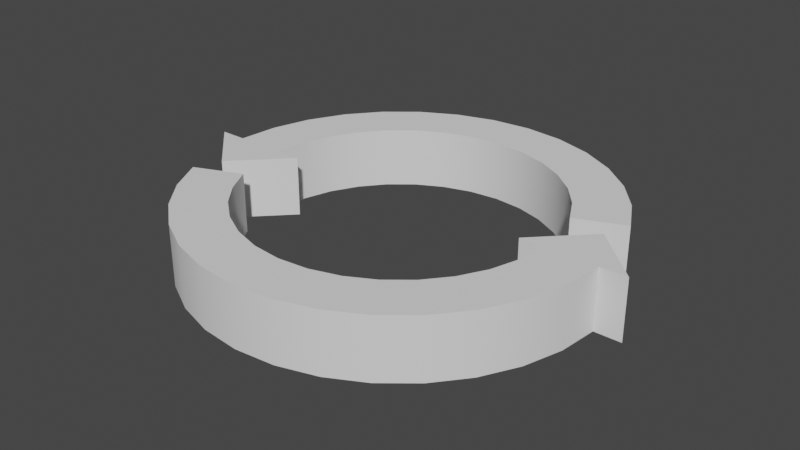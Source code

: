 # Source: fastHands.blend  (saved by Blender 3.5.10; exported with 4.5.12 LTS)
import bpy
from mathutils import Matrix  # noqa: F401  (used for matrix-valued properties, if any)

bpy.ops.wm.read_factory_settings(use_empty=True)
scene = bpy.context.scene
scene.name = 'Scene'

# ---- collections
col_collection = bpy.data.collections.new('Collection'); scene.collection.children.link(col_collection)

# ---- node groups
ng_auto_smooth = bpy.data.node_groups.new('Auto Smooth', 'GeometryNodeTree')
_s = ng_auto_smooth.interface.new_socket(name='Geometry', in_out='OUTPUT', socket_type='NodeSocketGeometry')
_s = ng_auto_smooth.interface.new_socket(name='Geometry', in_out='INPUT', socket_type='NodeSocketGeometry')
_s = ng_auto_smooth.interface.new_socket(name='Angle', in_out='INPUT', socket_type='NodeSocketFloat')
_s.subtype = 'ANGLE'
_s.min_value = 0.0
_s.max_value = 3.142
ng_auto_smooth.is_modifier = True
_N = ng_auto_smooth.nodes; _L = ng_auto_smooth.links
n0 = _N.new('NodeGroupOutput'); n0.name = 'Group Output'; n0.location = (480, -100)
n1 = _N.new('NodeGroupInput'); n1.name = 'Group Input'; n1.location = (-420, -300)
n2 = _N.new('NodeGroupInput'); n2.name = 'Group Input.001'; n2.location = (-60, -100)
n3 = _N.new('GeometryNodeSetShadeSmooth'); n3.name = 'Set Shade Smooth'; n3.location = (120, -100)
n3.domain = 'EDGE'
n4 = _N.new('GeometryNodeSetShadeSmooth'); n4.name = 'Set Shade Smooth.001'; n4.location = (300, -100)
n5 = _N.new('GeometryNodeInputMeshEdgeAngle'); n5.name = 'Edge Angle'; n5.location = (-420, -220)
n6 = _N.new('GeometryNodeInputEdgeSmooth'); n6.name = 'Is Edge Smooth'; n6.location = (-60, -160)
n7 = _N.new('GeometryNodeInputShadeSmooth'); n7.name = 'Is Face Smooth'; n7.location = (-240, -340)
n8 = _N.new('FunctionNodeBooleanMath'); n8.name = 'Boolean Math'; n8.location = (-60, -220)
n9 = _N.new('FunctionNodeCompare'); n9.name = 'Compare'; n9.location = (-240, -180)
n9.operation = 'LESS_EQUAL'
_L.new(n5.outputs[0], n9.inputs[0])
_L.new(n4.outputs[0], n0.inputs[0])
_L.new(n1.outputs[1], n9.inputs[1])
_L.new(n9.outputs[0], n8.inputs[0])
_L.new(n7.outputs[0], n8.inputs[1])
_L.new(n2.outputs[0], n3.inputs[0])
_L.new(n6.outputs[0], n3.inputs[1])
_L.new(n3.outputs[0], n4.inputs[0])
_L.new(n8.outputs[0], n3.inputs[2])
n0.is_active_output = True

# ---- world
world_world = bpy.data.worlds.new('World'); scene.world = world_world
world_world.use_nodes = True; world_world.node_tree.nodes.clear()
_N = world_world.node_tree.nodes; _L = world_world.node_tree.links
n0 = _N.new('ShaderNodeOutputWorld'); n0.name = 'World Output'; n0.location = (300, 300)
n1 = _N.new('ShaderNodeBackground'); n1.name = 'Background'; n1.location = (10, 300)
n1.inputs[0].default_value = (0.05088, 0.05088, 0.05088, 1.0)
_L.new(n1.outputs[0], n0.inputs[0])
n0.is_active_output = True
world_world.color = (0.05088, 0.05088, 0.05088)
world_world.use_sun_shadow = False
world_world.sun_shadow_jitter_overblur = 0.0

# ---- meshes
me_circle_001 = bpy.data.meshes.new('Circle.001')
me_circle_001.from_pydata([(0.0, 0.5, 0.0), (-0.09755, 0.4904, 0.0), (-0.1913, 0.4619, 0.0), (-0.2778, 0.4157, 0.0), (-0.3536, 0.3536, 0.0), (-0.4157, 0.2778, 0.0), (-0.4619, 0.1913, 0.0), (-0.4904, 0.09755, 0.0), (-0.5, 0.0, 0.0), (0.4367, 0.1254, 0.1478), (0.3138, -4.856e-08, 0.1478), (0.5658, -8.544e-08, 0.1478), (-0.07284, -0.3662, 0.1478), (-0.1429, -0.3449, 0.1478), (-0.2074, -0.3104, 0.1478), (-0.264, -0.264, 0.1478), (-0.3104, -0.2074, 0.1478), (-0.3449, -0.1429, 0.1478), (0.3734, -5.756e-08, 0.1478), (0.3662, -0.07284, 0.1478), (0.3449, -0.1429, 0.1478), (0.3104, -0.2074, 0.1478), (0.264, -0.264, 0.1478), (0.2074, -0.3104, 0.1478), (0.1429, -0.3449, 0.1478), (0.4619, 0.1913, 0.0), (0.4157, 0.2778, 0.0), (0.3536, 0.3536, 0.0), (0.2778, 0.4157, 0.0), (0.1913, 0.4619, 0.0), (0.09755, 0.4904, 0.0), (-9.622e-10, 0.3734, 0.0), (-0.07284, 0.3662, 0.0), (-0.1429, 0.3449, 0.0), (-0.2074, 0.3104, 0.0), (-0.264, 0.264, 0.0), (-0.3104, 0.2074, 0.0), (-0.3449, 0.1429, 0.0), (-0.3662, 0.07284, 0.0), (-0.3734, 1.184e-09, 0.0), (0.07284, -0.3662, 0.1478), (-5.541e-08, -0.3734, 0.1478), (-0.09755, -0.4904, 0.1478), (-0.1913, -0.4619, 0.1478), (-0.2778, -0.4157, 0.1478), (-0.3536, -0.3536, 0.1478), (-0.4157, -0.2778, 0.1478), (-0.4619, -0.1913, 0.1478), (0.5, -7.55e-08, 0.1478), (0.4904, -0.09755, 0.1478), (0.4619, -0.1913, 0.1478), (0.4157, -0.2778, 0.1478), (0.3536, -0.3536, 0.1478), (0.2778, -0.4157, 0.1478), (0.1913, -0.4619, 0.1478), (0.09755, -0.4904, 0.1478), (0.3449, 0.1429, 0.0), (0.3104, 0.2074, 0.0), (0.264, 0.264, 0.0), (0.2074, 0.3104, 0.0), (0.1429, 0.3449, 0.0), (0.07284, 0.3662, 0.0), (-0.5658, 0.0, 0.0), (-0.3138, 1.184e-09, 0.0), (-0.4367, -0.1254, 0.0), (-7.55e-08, -0.5, 0.1478), (0.0, 0.5, 0.1478), (-0.09755, 0.4904, 0.1478), (-0.1913, 0.4619, 0.1478), (-0.2778, 0.4157, 0.1478), (-0.3536, 0.3536, 0.1478), (-0.4157, 0.2778, 0.1478), (-0.4619, 0.1913, 0.1478), (-0.4904, 0.09755, 0.1478), (-0.5, 0.0, 0.1478), (0.4367, 0.1254, 0.0), (0.3138, -4.856e-08, 0.0), (0.5658, -8.544e-08, 0.0), (-0.07284, -0.3662, 0.0), (-0.1429, -0.3449, 0.0), (-0.2074, -0.3104, 0.0), (-0.264, -0.264, 0.0), (-0.3104, -0.2074, 0.0), (-0.3449, -0.1429, 0.0), (0.3734, -5.756e-08, 0.0), (0.3662, -0.07284, 0.0), (0.3449, -0.1429, 0.0), (0.3104, -0.2074, 0.0), (0.264, -0.264, 0.0), (0.2074, -0.3104, 0.0), (0.1429, -0.3449, 0.0), (0.4619, 0.1913, 0.1478), (0.4157, 0.2778, 0.1478), (0.3536, 0.3536, 0.1478), (0.2778, 0.4157, 0.1478), (0.1913, 0.4619, 0.1478), (0.09755, 0.4904, 0.1478), (-9.622e-10, 0.3734, 0.1478), (-0.07284, 0.3662, 0.1478), (-0.1429, 0.3449, 0.1478), (-0.2074, 0.3104, 0.1478), (-0.264, 0.264, 0.1478), (-0.3104, 0.2074, 0.1478), (-0.3449, 0.1429, 0.1478), (-0.3662, 0.07284, 0.1478), (-0.3734, 1.184e-09, 0.1478), (0.07284, -0.3662, 0.0), (-5.541e-08, -0.3734, 0.0), (-0.09755, -0.4904, 0.0), (-0.1913, -0.4619, 0.0), (-0.2778, -0.4157, 0.0), (-0.3536, -0.3536, 0.0), (-0.4157, -0.2778, 0.0), (-0.4619, -0.1913, 0.0), (0.5, -7.55e-08, 0.0), (0.4904, -0.09755, 0.0), (0.4619, -0.1913, 0.0), (0.4157, -0.2778, 0.0), (0.3536, -0.3536, 0.0), (0.2778, -0.4157, 0.0), (0.1913, -0.4619, 0.0), (0.09755, -0.4904, 0.0), (0.3449, 0.1429, 0.1478), (0.3104, 0.2074, 0.1478), (0.264, 0.264, 0.1478), (0.2074, 0.3104, 0.1478), (0.1429, 0.3449, 0.1478), (0.07284, 0.3662, 0.1478), (-0.5658, 0.0, 0.1478), (-0.3138, 1.184e-09, 0.1478), (-0.4367, -0.1254, 0.1478), (-7.55e-08, -0.5, 0.0)], [], [(8, 7, 38, 39), (109, 43, 44, 110), (131, 65, 42, 108), (111, 45, 46, 112), (83, 17, 16, 82), (114, 77, 11, 48), (82, 16, 15, 81), (26, 25, 56, 57), (108, 42, 43, 109), (1, 0, 31, 32), (27, 26, 57, 58), (81, 15, 14, 80), (2, 1, 32, 33), (28, 27, 58, 59), (87, 21, 20, 86), (3, 2, 33, 34), (29, 28, 59, 60), (110, 44, 45, 111), (4, 3, 34, 35), (30, 29, 60, 61), (120, 54, 55, 121), (5, 4, 35, 36), (0, 30, 61, 31), (118, 52, 53, 119), (6, 5, 36, 37), (113, 47, 17, 83), (7, 6, 37, 38), (112, 46, 47, 113), (105, 74, 128, 130, 129), (74, 105, 104, 73), (119, 120, 90, 89), (131, 108, 78, 107), (120, 121, 106, 90), (118, 119, 89, 88), (18, 48, 11, 9, 10), (112, 113, 83, 82), (117, 118, 88, 87), (48, 18, 19, 49), (92, 123, 122, 91), (108, 109, 79, 78), (67, 98, 97, 66), (93, 124, 123, 92), (115, 116, 86, 85), (68, 99, 98, 67), (94, 125, 124, 93), (114, 115, 85, 84), (69, 100, 99, 68), (95, 126, 125, 94), (110, 111, 81, 80), (70, 101, 100, 69), (96, 127, 126, 95), (109, 110, 80, 79), (71, 102, 101, 70), (66, 97, 127, 96), (116, 117, 87, 86), (72, 103, 102, 71), (121, 131, 107, 106), (73, 104, 103, 72), (111, 112, 82, 81), (39, 63, 64, 62, 8), (5, 71, 70, 4), (55, 40, 41, 65), (59, 125, 126, 60), (32, 98, 99, 33), (6, 72, 71, 5), (60, 126, 127, 61), (33, 99, 100, 34), (7, 73, 72, 6), (61, 127, 97, 31), (34, 100, 101, 35), (8, 74, 73, 7), (46, 16, 17, 47), (35, 101, 102, 36), (36, 102, 103, 37), (107, 41, 40, 106), (65, 41, 12, 42), (37, 103, 104, 38), (51, 21, 22, 52), (38, 104, 105, 39), (42, 12, 13, 43), (85, 19, 18, 84), (52, 22, 23, 53), (86, 20, 19, 85), (119, 53, 54, 120), (8, 62, 128, 74), (43, 13, 14, 44), (88, 22, 21, 87), (63, 39, 105, 129), (53, 23, 24, 54), (114, 48, 49, 115), (64, 63, 129, 130), (89, 23, 22, 88), (121, 55, 65, 131), (62, 64, 130, 128), (44, 14, 15, 45), (78, 12, 41, 107), (25, 91, 122, 56), (115, 49, 50, 116), (54, 24, 40, 55), (90, 24, 23, 89), (79, 13, 12, 78), (45, 15, 16, 46), (116, 50, 51, 117), (77, 75, 9, 11), (106, 40, 24, 90), (75, 76, 10, 9), (80, 14, 13, 79), (76, 84, 18, 10), (117, 51, 52, 118), (26, 92, 91, 25), (84, 76, 75, 77, 114), (27, 93, 92, 26), (49, 19, 20, 50), (28, 94, 93, 27), (1, 67, 66, 0), (50, 20, 21, 51), (29, 95, 94, 28), (2, 68, 67, 1), (56, 122, 123, 57), (30, 96, 95, 29), (3, 69, 68, 2), (57, 123, 124, 58), (0, 66, 96, 30), (4, 70, 69, 3), (58, 124, 125, 59), (31, 97, 98, 32)])
me_circle_001.polygons.foreach_set('use_smooth', [True] * 126)
_uv = me_circle_001.uv_layers.new(name='UVMap')
_uv.uv.foreach_set('vector', [0.0, 0.0, 0.0, 0.0, 0.0, 0.0, 0.0, 0.0, 0.0, 0.0, 0.0, 0.0, 0.0, 0.0, 0.0, 0.0, 0.0, 0.0, 0.0, 0.0, 0.0, 0.0, 0.0, 0.0, 0.0, 0.0, 0.0, 0.0, 0.0, 0.0, 0.0, 0.0, 0.0, 0.0, 0.0, 0.0, 0.0, 0.0, 0.0, 0.0, 0.0, 0.0, 0.0, 0.0, 0.0, 0.0, 0.0, 0.0, 0.0, 0.0, 0.0, 0.0, 0.0, 0.0, 0.0, 0.0, 0.0, 0.0, 0.0, 0.0, 0.0, 0.0, 0.0, 0.0, 0.0, 0.0, 0.0, 0.0, 0.0, 0.0, 0.0, 0.0, 0.0, 0.0, 0.0, 0.0, 0.0, 0.0, 0.0, 0.0, 0.0, 0.0, 0.0, 0.0, 0.0, 0.0, 0.0, 0.0, 0.0, 0.0, 0.0, 0.0, 0.0, 0.0, 0.0, 0.0, 0.0, 0.0, 0.0, 0.0, 0.0, 0.0, 0.0, 0.0, 0.0, 0.0, 0.0, 0.0, 0.0, 0.0, 0.0, 0.0, 0.0, 0.0, 0.0, 0.0, 0.0, 0.0, 0.0, 0.0, 0.0, 0.0, 0.0, 0.0, 0.0, 0.0, 0.0, 0.0, 0.0, 0.0, 0.0, 0.0, 0.0, 0.0, 0.0, 0.0, 0.0, 0.0, 0.0, 0.0, 0.0, 0.0, 0.0, 0.0, 0.0, 0.0, 0.0, 0.0, 0.0, 0.0, 0.0, 0.0, 0.0, 0.0, 0.0, 0.0, 0.0, 0.0, 0.0, 0.0, 0.0, 0.0, 0.0, 0.0, 0.0, 0.0, 0.0, 0.0, 0.0, 0.0, 0.0, 0.0, 0.0, 0.0, 0.0, 0.0, 0.0, 0.0, 0.0, 0.0, 0.0, 0.0, 0.0, 0.0, 0.0, 0.0, 0.0, 0.0, 0.0, 0.0, 0.0, 0.0, 0.0, 0.0, 0.0, 0.0, 0.0, 0.0, 0.0, 0.0, 0.0, 0.0, 0.0, 0.0, 0.0, 0.0, 0.0, 0.0, 0.0, 0.0, 0.0, 0.0, 0.0, 0.0, 0.0, 0.0, 0.0, 0.0, 0.0, 0.0, 0.0, 0.0, 0.0, 0.0, 0.0, 0.0, 0.0, 0.0, 0.0, 0.0, 0.0, 0.0, 0.0, 0.0, 0.0, 0.0, 0.0, 0.0, 0.0, 0.0, 0.0, 0.0, 0.0, 0.0, 0.0, 0.0, 0.0, 0.0, 0.0, 0.0, 0.0, 0.0, 0.0, 0.0, 0.0, 0.0, 0.0, 0.0, 0.0, 0.0, 0.0, 0.0, 0.0, 0.0, 0.0, 0.0, 0.0, 0.0, 0.0, 0.0, 0.0, 0.0, 0.0, 0.0, 0.0, 0.0, 0.0, 0.0, 0.0, 0.0, 0.0, 0.0, 0.0, 0.0, 0.0, 0.0, 0.0, 0.0, 0.0, 0.0, 0.0, 0.0, 0.0, 0.0, 0.0, 0.0, 0.0, 0.0, 0.0, 0.0, 0.0, 0.0, 0.0, 0.0, 0.0, 0.0, 0.0, 0.0, 0.0, 0.0, 0.0, 0.0, 0.0, 0.0, 0.0, 0.0, 0.0, 0.0, 0.0, 0.0, 0.0, 0.0, 0.0, 0.0, 0.0, 0.0, 0.0, 0.0, 0.0, 0.0, 0.0, 0.0, 0.0, 0.0, 0.0, 0.0, 0.0, 0.0, 0.0, 0.0, 0.0, 0.0, 0.0, 0.0, 0.0, 0.0, 0.0, 0.0, 0.0, 0.0, 0.0, 0.0, 0.0, 0.0, 0.0, 0.0, 0.0, 0.0, 0.0, 0.0, 0.0, 0.0, 0.0, 0.0, 0.0, 0.0, 0.0, 0.0, 0.0, 0.0, 0.0, 0.0, 0.0, 0.0, 0.0, 0.0, 0.0, 0.0, 0.0, 0.0, 0.0, 0.0, 0.0, 0.0, 0.0, 0.0, 0.0, 0.0, 0.0, 0.0, 0.0, 0.0, 0.0, 0.0, 0.0, 0.0, 0.0, 0.0, 0.0, 0.0, 0.0, 0.0, 0.0, 0.0, 0.0, 0.0, 0.0, 0.0, 0.0, 0.0, 0.0, 0.0, 0.0, 0.0, 0.0, 0.0, 0.0, 0.0, 0.0, 0.0, 0.0, 0.0, 0.0, 0.0, 0.0, 0.0, 0.0, 0.0, 0.0, 0.0, 0.0, 0.0, 0.0, 0.0, 0.0, 0.0, 0.0, 0.0, 0.0, 0.0, 0.0, 0.0, 0.0, 0.0, 0.0, 0.0, 0.0, 0.0, 0.0, 0.0, 0.0, 0.0, 0.0, 0.0, 0.0, 0.0, 0.0, 0.0, 0.0, 0.0, 0.0, 0.0, 0.0, 0.0, 0.0, 0.0, 0.0, 0.0, 0.0, 0.0, 0.0, 0.0, 0.0, 0.0, 0.0, 0.0, 0.0, 0.0, 0.0, 0.0, 0.0, 0.0, 0.0, 0.0, 0.0, 0.0, 0.0, 0.0, 0.0, 0.0, 0.0, 0.0, 0.0, 0.0, 0.0, 0.0, 0.0, 0.0, 0.0, 0.0, 0.0, 0.0, 0.0, 0.0, 0.0, 0.0, 0.0, 0.0, 0.0, 0.0, 0.0, 0.0, 0.0, 0.0, 0.0, 0.0, 0.0, 0.0, 0.0, 0.0, 0.0, 0.0, 0.0, 0.0, 0.0, 0.0, 0.0, 0.0, 0.0, 0.0, 0.0, 0.0, 0.0, 0.0, 0.0, 0.0, 0.0, 0.0, 0.0, 0.0, 0.0, 0.0, 0.0, 0.0, 0.0, 0.0, 0.0, 0.0, 0.0, 0.0, 0.0, 0.0, 0.0, 0.0, 0.0, 0.0, 0.0, 0.0, 0.0, 0.0, 0.0, 0.0, 0.0, 0.0, 0.0, 0.0, 0.0, 0.0, 0.0, 0.0, 0.0, 0.0, 0.0, 0.0, 0.0, 0.0, 0.0, 0.0, 0.0, 0.0, 0.0, 0.0, 0.0, 0.0, 0.0, 0.0, 0.0, 0.0, 0.0, 0.0, 0.0, 0.0, 0.0, 0.0, 0.0, 0.0, 0.0, 0.0, 0.0, 0.0, 0.0, 0.0, 0.0, 0.0, 0.0, 0.0, 0.0, 0.0, 0.0, 0.0, 0.0, 0.0, 0.0, 0.0, 0.0, 0.0, 0.0, 0.0, 0.0, 0.0, 0.0, 0.0, 0.0, 0.0, 0.0, 0.0, 0.0, 0.0, 0.0, 0.0, 0.0, 0.0, 0.0, 0.0, 0.0, 0.0, 0.0, 0.0, 0.0, 0.0, 0.0, 0.0, 0.0, 0.0, 0.0, 0.0, 0.0, 0.0, 0.0, 0.0, 0.0, 0.0, 0.0, 0.0, 0.0, 0.0, 0.0, 0.0, 0.0, 0.0, 0.0, 0.0, 0.0, 0.0, 0.0, 0.0, 0.0, 0.0, 0.0, 0.0, 0.0, 0.0, 0.0, 0.0, 0.0, 0.0, 0.0, 0.0, 0.0, 0.0, 0.0, 0.0, 0.0, 0.0, 0.0, 0.0, 0.0, 0.0, 0.0, 0.0, 0.0, 0.0, 0.0, 0.0, 0.0, 0.0, 0.0, 0.0, 0.0, 0.0, 0.0, 0.0, 0.0, 0.0, 0.0, 0.0, 0.0, 0.0, 0.0, 0.0, 0.0, 0.0, 0.0, 0.0, 0.0, 0.0, 0.0, 0.0, 0.0, 0.0, 0.0, 0.0, 0.0, 0.0, 0.0, 0.0, 0.0, 0.0, 0.0, 0.0, 0.0, 0.0, 0.0, 0.0, 0.0, 0.0, 0.0, 0.0, 0.0, 0.0, 0.0, 0.0, 0.0, 0.0, 0.0, 0.0, 0.0, 0.0, 0.0, 0.0, 0.0, 0.0, 0.0, 0.0, 0.0, 0.0, 0.0, 0.0, 0.0, 0.0, 0.0, 0.0, 0.0, 0.0, 0.0, 0.0, 0.0, 0.0, 0.0, 0.0, 0.0, 0.0, 0.0, 0.0, 0.0, 0.0, 0.0, 0.0, 0.0, 0.0, 0.0, 0.0, 0.0, 0.0, 0.0, 0.0, 0.0, 0.0, 0.0, 0.0, 0.0, 0.0, 0.0, 0.0, 0.0, 0.0, 0.0, 0.0, 0.0, 0.0, 0.0, 0.0, 0.0, 0.0, 0.0, 0.0, 0.0, 0.0, 0.0, 0.0, 0.0, 0.0, 0.0, 0.0, 0.0, 0.0, 0.0, 0.0, 0.0, 0.0, 0.0, 0.0, 0.0, 0.0, 0.0, 0.0, 0.0, 0.0, 0.0, 0.0, 0.0, 0.0, 0.0, 0.0, 0.0, 0.0, 0.0, 0.0, 0.0, 0.0, 0.0, 0.0, 0.0, 0.0, 0.0, 0.0, 0.0, 0.0, 0.0, 0.0, 0.0, 0.0, 0.0, 0.0, 0.0, 0.0, 0.0, 0.0, 0.0, 0.0, 0.0, 0.0, 0.0, 0.0, 0.0, 0.0, 0.0, 0.0, 0.0, 0.0, 0.0, 0.0, 0.0, 0.0, 0.0, 0.0, 0.0, 0.0, 0.0, 0.0, 0.0, 0.0, 0.0, 0.0, 0.0, 0.0, 0.0, 0.0, 0.0, 0.0, 0.0, 0.0, 0.0, 0.0, 0.0, 0.0, 0.0, 0.0, 0.0, 0.0, 0.0, 0.0, 0.0, 0.0, 0.0, 0.0, 0.0, 0.0, 0.0, 0.0, 0.0, 0.0, 0.0, 0.0, 0.0, 0.0, 0.0, 0.0, 0.0, 0.0, 0.0, 0.0, 0.0, 0.0, 0.0, 0.0, 0.0, 0.0, 0.0, 0.0, 0.0, 0.0, 0.0, 0.0, 0.0, 0.0, 0.0, 0.0, 0.0, 0.0, 0.0, 0.0, 0.0, 0.0, 0.0, 0.0, 0.0, 0.0, 0.0, 0.0, 0.0, 0.0, 0.0, 0.0, 0.0, 0.0, 0.0, 0.0, 0.0, 0.0, 0.0, 0.0, 0.0, 0.0, 0.0, 0.0, 0.0, 0.0, 0.0, 0.0, 0.0, 0.0, 0.0, 0.0, 0.0, 0.0, 0.0, 0.0, 0.0, 0.0, 0.0, 0.0, 0.0, 0.0, 0.0, 0.0, 0.0, 0.0, 0.0, 0.0, 0.0, 0.0, 0.0, 0.0, 0.0, 0.0, 0.0, 0.0, 0.0, 0.0, 0.0, 0.0, 0.0, 0.0, 0.0, 0.0, 0.0, 0.0, 0.0, 0.0, 0.0, 0.0, 0.0, 0.0, 0.0, 0.0])
me_circle_001.update()

# ---- objects
ob_circle = bpy.data.objects.new('Circle', me_circle_001)

# ---- transforms, parenting, visibility, modifiers, constraints
ob_circle.location = (0.0, 0.0, 0.0)
_m = ob_circle.modifiers.new('Auto Smooth', 'NODES')
_m.node_group = ng_auto_smooth
_gi = [s.identifier for s in ng_auto_smooth.interface.items_tree if s.item_type == 'SOCKET' and s.in_out == 'INPUT']
_m[_gi[1]] = 0.5236  # Angle

# ---- collection membership
col_collection.objects.link(ob_circle)

# ---- scene / render settings (as saved in the file)
scene.frame_start = 1; scene.frame_end = 250; scene.frame_set(1)
scene.render.engine = 'BLENDER_EEVEE_NEXT'
scene.cycles.use_denoising = False
scene.cycles.sampling_pattern = 'TABULATED_SOBOL'
scene.view_settings.view_transform = 'Filmic'
scene.unit_settings.scale_length = 2.0
bpy.context.view_layer.update()

# ---- added for rendering (the .blend has no active camera and no usable light): camera, sun
cam_auto = bpy.data.cameras.new('AutoCamera')
cam_auto.lens = 50.0
cam_auto.sensor_width = 36.0
cam_auto.clip_end = 1000.0
ob_auto_camera = bpy.data.objects.new('AutoCamera', cam_auto)
scene.collection.objects.link(ob_auto_camera)
ob_auto_camera.location = (1.40391, -1.68469, 1.197)
ob_auto_camera.rotation_euler = (1.09748, -7.21219e-08, 0.694738)
scene.camera = ob_auto_camera
light_auto_sun = bpy.data.lights.new('AutoSun', 'SUN')
light_auto_sun.energy = 3.0
light_auto_sun.angle = 0.0523599
ob_auto_sun = bpy.data.objects.new('AutoSun', light_auto_sun)
scene.collection.objects.link(ob_auto_sun)
ob_auto_sun.rotation_euler = (0.872665, 0.174533, 0.523599)
bpy.context.view_layer.update()

